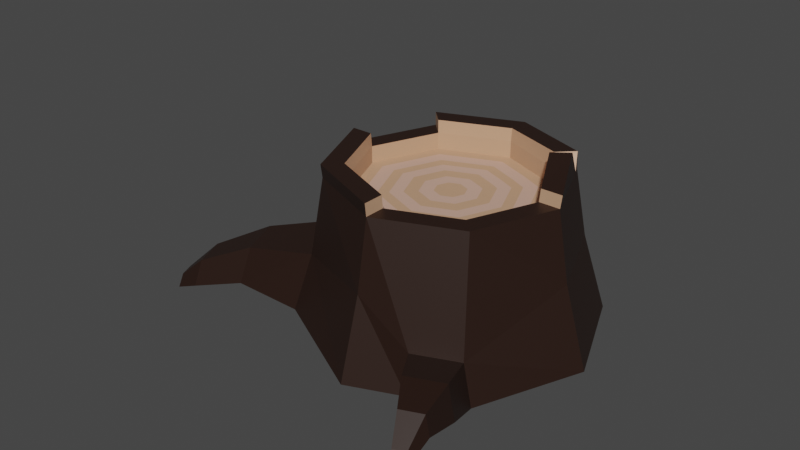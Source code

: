 # Source: Stump.blend  (saved by Blender 3.3.6; exported with 4.5.12 LTS)
import bpy
from mathutils import Matrix  # noqa: F401  (used for matrix-valued properties, if any)

bpy.ops.wm.read_factory_settings(use_empty=True)
scene = bpy.context.scene
scene.name = 'Scene'

# ---- collections
col_collection = bpy.data.collections.new('Collection'); scene.collection.children.link(col_collection)

# ---- materials (node trees are filled in below, after node groups)
mat_material_001 = bpy.data.materials.new('Material.001')
mat_material_001.use_transparent_shadow = False
mat_material_002 = bpy.data.materials.new('Material.002')
mat_material_002.use_transparent_shadow = False
mat_material_003 = bpy.data.materials.new('Material.003')
mat_material_003.use_transparent_shadow = False

# ---- material node trees
mat_material_001.use_nodes = True; mat_material_001.node_tree.nodes.clear()
_N = mat_material_001.node_tree.nodes; _L = mat_material_001.node_tree.links
n0 = _N.new('ShaderNodeBsdfPrincipled'); n0.name = 'Principled BSDF'; n0.location = (10, 300)
n0.distribution = 'GGX'
n0.subsurface_method = 'RANDOM_WALK_SKIN'
n0.inputs[0].default_value = (0.02032, 0.007986, 0.004523, 1.0)
n0.inputs[3].default_value = 1.45
n0.inputs[27].default_value = (0.0, 0.0, 0.0, 1.0)
n0.inputs[28].default_value = 1.0
n1 = _N.new('ShaderNodeOutputMaterial'); n1.name = 'Material Output'; n1.location = (300, 300)
_L.new(n0.outputs[0], n1.inputs[0])
n1.is_active_output = True
mat_material_002.use_nodes = True; mat_material_002.node_tree.nodes.clear()
_N = mat_material_002.node_tree.nodes; _L = mat_material_002.node_tree.links
n0 = _N.new('ShaderNodeBsdfPrincipled'); n0.name = 'Principled BSDF'; n0.location = (10, 300)
n0.distribution = 'GGX'
n0.subsurface_method = 'RANDOM_WALK_SKIN'
n0.inputs[0].default_value = (0.5705, 0.3361, 0.2063, 1.0)
n0.inputs[3].default_value = 1.45
n0.inputs[27].default_value = (0.0, 0.0, 0.0, 1.0)
n0.inputs[28].default_value = 1.0
n1 = _N.new('ShaderNodeOutputMaterial'); n1.name = 'Material Output'; n1.location = (300, 300)
_L.new(n0.outputs[0], n1.inputs[0])
n1.is_active_output = True
mat_material_003.use_nodes = True; mat_material_003.node_tree.nodes.clear()
_N = mat_material_003.node_tree.nodes; _L = mat_material_003.node_tree.links
n0 = _N.new('ShaderNodeBsdfPrincipled'); n0.name = 'Principled BSDF'; n0.location = (10, 300)
n0.distribution = 'GGX'
n0.subsurface_method = 'RANDOM_WALK_SKIN'
n0.inputs[0].default_value = (0.6383, 0.3968, 0.3051, 1.0)
n0.inputs[3].default_value = 1.45
n0.inputs[27].default_value = (0.0, 0.0, 0.0, 1.0)
n0.inputs[28].default_value = 1.0
n1 = _N.new('ShaderNodeOutputMaterial'); n1.name = 'Material Output'; n1.location = (300, 300)
_L.new(n0.outputs[0], n1.inputs[0])
n1.is_active_output = True

# ---- world
world_world = bpy.data.worlds.new('World'); scene.world = world_world
world_world.use_nodes = True; world_world.node_tree.nodes.clear()
_N = world_world.node_tree.nodes; _L = world_world.node_tree.links
n0 = _N.new('ShaderNodeOutputWorld'); n0.name = 'World Output'; n0.location = (300, 300)
n1 = _N.new('ShaderNodeBackground'); n1.name = 'Background'; n1.location = (10, 300)
n1.inputs[0].default_value = (0.05088, 0.05088, 0.05088, 1.0)
_L.new(n1.outputs[0], n0.inputs[0])
n0.is_active_output = True
world_world.color = (0.05088, 0.05088, 0.05088)
world_world.use_sun_shadow = False
world_world.sun_shadow_jitter_overblur = 0.0

# ---- meshes
me_circle = bpy.data.meshes.new('Circle')
me_circle.from_pydata([], [], [])
_uv = me_circle.uv_layers.new(name='UVMap')
_uv.uv.foreach_set('vector', [])
me_circle.update()
me_circle_001 = bpy.data.meshes.new('Circle.001')
me_circle_001.from_pydata([(0.03782, 0.788, 0.8243), (-0.4232, 0.5971, 0.8243), (-0.6142, 0.136, 0.8243), (-0.4232, -0.325, 0.8243), (0.03782, -0.5159, 0.8243), (0.4988, -0.325, 0.8243), (0.6898, 0.136, 0.8243), (0.4988, 0.5971, 0.8243), (0.03782, 0.788, 0.9415), (-0.4232, 0.5971, 0.9415), (-0.6142, 0.136, 0.9415), (-0.4232, -0.325, 0.9415), (0.03782, -0.5159, 0.9415), (0.4988, -0.325, 0.9415), (0.6898, 0.136, 0.9415), (0.4988, 0.5971, 0.9415), (0.03782, 0.9348, 0.9415), (-0.527, 0.7008, 0.9415), (-0.7609, 0.136, 0.9415), (-0.527, -0.4287, 0.9415), (0.03782, -0.6627, 0.9415), (0.6026, -0.4287, 0.9415), (0.8365, 0.136, 0.9415), (0.6026, 0.7008, 0.9415), (0.009853, 1.079, 0.2411), (-0.6161, 0.8194, 0.2411), (-0.8482, 0.04992, 0.3585), (-0.6507, -0.4268, 0.3585), (0.03782, -0.7493, 0.4636), (0.7171, -0.6045, 0.2011), (0.9231, 0.136, 0.4636), (0.6638, 0.762, 0.4636), (0.03782, 1.187, -0.08746), (-0.7054, 0.8793, -0.08746), (-0.9718, 0.07294, -0.03667), (-0.7207, -0.5333, -0.03667), (0.03782, -0.9151, -0.08746), (0.7811, -0.6072, -0.08746), (1.089, 0.136, -0.08746), (0.7811, 0.8793, -0.08746), (-0.4284, 0.6022, 1.032), (0.0388, 0.7957, 1.032), (-0.4284, -0.3321, 1.032), (-0.6219, 0.1351, 1.032), (0.0388, -0.5256, 1.032), (0.4832, 0.6114, 1.047), (0.6995, 0.1351, 1.032), (-0.5335, 0.7074, 1.032), (0.0388, 0.9444, 1.032), (-0.5335, -0.4373, 1.032), (-0.7706, 0.1351, 1.032), (0.0388, -0.6743, 1.032), (0.5884, 0.7165, 1.047), (0.8482, 0.1351, 1.032), (0.536, 0.5073, 0.8243), (0.536, 0.5073, 0.9415), (0.6482, 0.5908, 0.9415), (0.7143, 0.6401, 0.4636), (0.841, 0.7345, -0.08746), (0.5161, 0.4998, 1.092), (0.6297, 0.5844, 1.092), (0.5169, 0.5534, 0.8243), (0.5169, 0.5534, 0.9415), (0.6247, 0.6474, 0.9415), (0.6883, 0.7028, 0.4636), (0.8102, 0.809, -0.08746), (-1.164, -0.4937, 0.2584), (-1.292, -0.1846, 0.2584), (-1.222, -0.5515, -0.01371), (-1.374, -0.1846, -0.01371), (-1.609, -0.4039, 0.09927), (-1.67, -0.4039, -0.1034), (-1.557, -0.6772, -0.1034), (-1.514, -0.6341, 0.09927), (-1.764, -0.5406, -0.0788), (-1.799, -0.5297, -0.1793), (-1.738, -0.6761, -0.1793), (-1.721, -0.6439, -0.0788), (-0.19, 0.6937, 0.8243), (-0.19, 0.6937, 0.9415), (-0.2412, 0.8192, 0.9415), (-0.2994, 0.9506, 0.2411), (-0.3294, 1.035, -0.08746), (-0.192, 0.7001, 1.032), (-0.244, 0.8273, 1.032), (-0.4163, 1.377, 0.2063), (-0.1653, 1.481, 0.2063), (-0.4407, 1.445, -0.06037), (-0.1426, 1.569, -0.06037), (-0.7458, 1.319, -0.06037), (-0.6734, 1.27, 0.2063), (-0.5205, 1.653, -0.05231), (-0.4159, 1.696, -0.05231), (-0.5307, 1.682, -0.1634), (-0.4065, 1.733, -0.1634), (-0.6578, 1.629, -0.1634), (-0.6276, 1.609, -0.05231), (0.2733, -0.4184, 0.8243), (0.2733, -0.4184, 0.9415), (0.3263, -0.5432, 0.9415), (0.4109, -0.7313, 0.2011), (0.4175, -0.7578, -0.08746), (0.9001, -0.9236, 0.05527), (0.8485, -0.9214, 0.2881), (0.6013, -1.024, 0.2881), (0.6066, -1.045, 0.05527), (0.9356, -1.191, 0.1279), (0.9052, -1.19, 0.2652), (0.7595, -1.25, 0.2652), (0.7626, -1.263, 0.1279), (0.9325, -1.355, 0.0482), (0.9156, -1.354, 0.1246), (0.8345, -1.387, 0.1246), (0.8362, -1.394, 0.0482), (0.9294, -1.488, -0.05313), (0.9197, -1.487, -0.009299), (0.8732, -1.507, -0.009299), (0.8741, -1.511, -0.05313), (-0.3597, 0.5336, 0.8243), (-0.1582, 0.617, 0.8243), (0.03782, 0.6982, 0.8243), (0.2827, 0.5968, 0.8243), (0.4403, 0.5217, 0.8243), (0.5294, 0.3066, 0.8243), (0.6, 0.136, 0.8243), (0.4354, -0.2615, 0.8243), (0.2416, -0.3418, 0.8243), (0.03782, -0.4262, 0.8243), (-0.3597, -0.2615, 0.8243), (-0.5244, 0.136, 0.8243), (-0.2902, 0.464, 0.8243), (-0.1234, 0.5331, 0.8243), (0.03782, 0.5999, 0.8243), (0.2457, 0.5138, 0.8243), (0.3697, 0.4547, 0.8243), (0.4454, 0.2718, 0.8243), (0.5017, 0.136, 0.8243), (0.3658, -0.1919, 0.8243), (0.2068, -0.2578, 0.8243), (0.03782, -0.3278, 0.8243), (-0.2902, -0.1919, 0.8243), (-0.426, 0.136, 0.8243), (-0.2366, 0.4104, 0.8243), (-0.09665, 0.4684, 0.8243), (0.03782, 0.5241, 0.8243), (0.2173, 0.4498, 0.8243), (0.3153, 0.4031, 0.8243), (0.3807, 0.245, 0.8243), (0.4259, 0.136, 0.8243), (0.3122, -0.1384, 0.8243), (0.18, -0.1931, 0.8243), (0.03782, -0.252, 0.8243), (-0.2366, -0.1384, 0.8243), (-0.3502, 0.136, 0.8243), (-0.1723, 0.3462, 0.8243), (-0.06453, 0.3909, 0.8243), (0.03782, 0.4332, 0.8243), (0.1831, 0.3731, 0.8243), (0.2501, 0.3412, 0.8243), (0.3032, 0.2129, 0.8243), (0.335, 0.136, 0.8243), (0.248, -0.07412, 0.8243), (0.1479, -0.1156, 0.8243), (0.03782, -0.1612, 0.8243), (-0.1723, -0.07412, 0.8243), (-0.2594, 0.136, 0.8243), (-0.1059, 0.2798, 0.8243), (-0.03134, 0.3107, 0.8243), (0.03782, 0.3394, 0.8243), (0.1478, 0.2938, 0.8243), (0.1827, 0.2772, 0.8243), (0.223, 0.1797, 0.8243), (0.2411, 0.136, 0.8243), (0.1816, -0.007735, 0.8243), (0.1147, -0.03545, 0.8243), (0.03782, -0.06729, 0.8243), (-0.1059, -0.007735, 0.8243), (-0.1655, 0.136, 0.8243), (-0.03803, 0.2119, 0.8243), (0.002624, 0.2287, 0.8243), (0.03782, 0.2433, 0.8243), (0.1117, 0.2127, 0.8243), (0.1137, 0.2117, 0.8243), (0.1411, 0.1458, 0.8243), (0.1451, 0.136, 0.8243), (0.1137, 0.06019, 0.8243), (0.08073, 0.04654, 0.8243), (0.03782, 0.02877, 0.8243), (-0.03803, 0.06019, 0.8243), (-0.06945, 0.136, 0.8243)], [], [(178, 179, 180, 181, 182, 183, 184, 185, 186, 187, 188, 189), (98, 13, 21, 99), (1, 2, 10, 9), (61, 7, 15, 62), (97, 5, 13, 98), (2, 3, 11, 10), (78, 1, 9, 79), (7, 0, 8, 15), (5, 6, 14, 13), (3, 4, 12, 11), (63, 23, 31, 64), (20, 19, 49, 51), (19, 18, 50, 49), (11, 12, 44, 42), (13, 14, 22, 21), (12, 20, 51, 44), (9, 10, 18, 17), (10, 11, 42, 43), (29, 30, 38, 37), (99, 21, 29, 100), (18, 19, 27, 26), (80, 17, 25, 81), (23, 16, 24, 31), (21, 22, 30, 29), (19, 20, 28, 27), (17, 18, 26, 25), (33, 34, 35, 36, 101, 37, 38, 58, 65, 39, 32, 82), (27, 28, 36, 35), (25, 26, 34, 33), (64, 31, 39, 65), (37, 101, 105, 102), (34, 26, 67, 69), (24, 81, 85, 86), (31, 24, 32, 39), (43, 42, 49, 50), (83, 40, 47, 84), (45, 41, 48, 52), (42, 44, 51, 49), (62, 45, 52, 63), (18, 10, 43, 50), (9, 17, 47, 40), (62, 15, 45), (15, 8, 41, 45), (56, 22, 53, 60), (79, 9, 40, 83), (16, 23, 52, 48), (80, 16, 48, 84), (22, 14, 46, 53), (63, 56, 60), (14, 55, 59, 46), (46, 59, 60, 53), (30, 57, 58, 38), (22, 56, 57, 30), (6, 54, 55, 14), (23, 63, 52), (55, 62, 59), (59, 62, 63, 60), (57, 64, 65, 58), (56, 63, 64, 57), (54, 61, 62, 55), (66, 68, 72, 73), (26, 27, 66, 67), (35, 34, 69, 68), (27, 35, 68, 66), (72, 71, 75, 76), (67, 66, 73, 70), (68, 69, 71, 72), (69, 67, 70, 71), (74, 77, 76, 75), (71, 70, 74, 75), (70, 73, 77, 74), (73, 72, 76, 77), (17, 80, 84, 47), (8, 79, 83, 41), (41, 83, 84, 48), (33, 82, 87, 89), (16, 80, 81, 24), (0, 78, 79, 8), (90, 89, 95, 96), (85, 90, 96, 91), (32, 24, 86, 88), (25, 33, 89, 90), (82, 32, 88, 87), (81, 25, 90, 85), (91, 96, 95, 93), (92, 91, 93, 94), (86, 85, 91, 92), (89, 87, 93, 95), (88, 86, 92, 94), (87, 88, 94, 93), (28, 100, 101, 36), (20, 99, 100, 28), (4, 97, 98, 12), (12, 98, 99, 20), (102, 105, 109, 106), (101, 100, 104, 105), (100, 29, 103, 104), (29, 37, 102, 103), (106, 109, 113, 110), (103, 102, 106, 107), (105, 104, 108, 109), (104, 103, 107, 108), (113, 112, 116, 117), (107, 106, 110, 111), (109, 108, 112, 113), (108, 107, 111, 112), (116, 115, 114, 117), (112, 111, 115, 116), (110, 113, 117, 114), (111, 110, 114, 115), (1, 78, 119, 118), (78, 0, 120, 119), (0, 7, 121, 120), (7, 61, 122, 121), (61, 54, 123, 122), (54, 6, 124, 123), (6, 5, 125, 124), (5, 97, 126, 125), (97, 4, 127, 126), (4, 3, 128, 127), (3, 2, 129, 128), (2, 1, 118, 129), (118, 119, 131, 130), (119, 120, 132, 131), (120, 121, 133, 132), (121, 122, 134, 133), (122, 123, 135, 134), (123, 124, 136, 135), (124, 125, 137, 136), (125, 126, 138, 137), (126, 127, 139, 138), (127, 128, 140, 139), (128, 129, 141, 140), (129, 118, 130, 141), (130, 131, 143, 142), (131, 132, 144, 143), (132, 133, 145, 144), (133, 134, 146, 145), (134, 135, 147, 146), (135, 136, 148, 147), (136, 137, 149, 148), (137, 138, 150, 149), (138, 139, 151, 150), (139, 140, 152, 151), (140, 141, 153, 152), (141, 130, 142, 153), (142, 143, 155, 154), (143, 144, 156, 155), (144, 145, 157, 156), (145, 146, 158, 157), (146, 147, 159, 158), (147, 148, 160, 159), (148, 149, 161, 160), (149, 150, 162, 161), (150, 151, 163, 162), (151, 152, 164, 163), (152, 153, 165, 164), (153, 142, 154, 165), (154, 155, 167, 166), (155, 156, 168, 167), (156, 157, 169, 168), (157, 158, 170, 169), (158, 159, 171, 170), (159, 160, 172, 171), (160, 161, 173, 172), (161, 162, 174, 173), (162, 163, 175, 174), (163, 164, 176, 175), (164, 165, 177, 176), (165, 154, 166, 177), (166, 167, 179, 178), (167, 168, 180, 179), (168, 169, 181, 180), (169, 170, 182, 181), (170, 171, 183, 182), (171, 172, 184, 183), (172, 173, 185, 184), (173, 174, 186, 185), (174, 175, 187, 186), (175, 176, 188, 187), (176, 177, 189, 188), (177, 166, 178, 189)])
me_circle_001.polygons.foreach_set('material_index', [1, 0, 1, 1, 1, 1, 1, 1, 1, 1, 0, 0, 0, 1, 0, 1, 0, 1, 0, 0, 0, 0, 0, 0, 0, 0, 0, 0, 0, 0, 0, 0, 0, 0, 0, 0, 0, 0, 1, 1, 1, 1, 1, 0, 1, 0, 0, 1, 0, 1, 0, 0, 0, 1, 0, 1, 1, 0, 0, 1, 0, 0, 0, 0, 0, 0, 0, 0, 0, 0, 0, 0, 0, 1, 0, 0, 0, 1, 0, 0, 0, 0, 0, 0, 0, 0, 0, 0, 0, 0, 0, 0, 1, 0, 0, 0, 0, 0, 0, 0, 0, 0, 0, 0, 0, 0, 0, 0, 0, 0, 1, 1, 1, 1, 1, 1, 1, 1, 1, 1, 1, 1, 2, 2, 2, 2, 2, 2, 2, 2, 2, 2, 2, 2, 1, 1, 1, 1, 1, 1, 1, 1, 1, 1, 1, 1, 2, 2, 2, 2, 2, 2, 2, 2, 2, 2, 2, 2, 1, 1, 1, 1, 1, 1, 1, 1, 1, 1, 1, 1, 2, 2, 2, 2, 2, 2, 2, 2, 2, 2, 2, 2])
_uv = me_circle_001.uv_layers.new(name='UVMap')
_uv.uv.foreach_set('vector', [0.0, 0.0, 0.0, 0.0, 0.0, 0.0, 0.0, 0.0, 0.0, 0.0, 0.0, 0.0, 0.0, 0.0, 0.0, 0.0, 0.0, 0.0, 0.0, 0.0, 0.0, 0.0, 0.0, 0.0, 0.0, 0.0, 0.0, 0.0, 0.0, 0.0, 0.0, 0.0, 0.0, 0.0, 0.0, 0.0, 0.0, 0.0, 0.0, 0.0, 0.0, 0.0, 0.0, 0.0, 0.0, 0.0, 0.0, 0.0, 0.0, 0.0, 0.0, 0.0, 0.0, 0.0, 0.0, 0.0, 0.0, 0.0, 0.0, 0.0, 0.0, 0.0, 0.0, 0.0, 0.0, 0.0, 0.0, 0.0, 0.0, 0.0, 0.0, 0.0, 0.0, 0.0, 0.0, 0.0, 0.0, 0.0, 0.0, 0.0, 0.0, 0.0, 0.0, 0.0, 0.0, 0.0, 0.0, 0.0, 0.0, 0.0, 0.0, 0.0, 0.0, 0.0, 0.0, 0.0, 0.0, 0.0, 0.0, 0.0, 0.0, 0.0, 0.0, 0.0, 0.0, 0.0, 0.0, 0.0, 0.0, 0.0, 0.0, 0.0, 0.0, 0.0, 0.0, 0.0, 0.0, 0.0, 0.0, 0.0, 0.0, 0.0, 0.0, 0.0, 0.0, 0.0, 0.0, 0.0, 0.0, 0.0, 0.0, 0.0, 0.0, 0.0, 0.0, 0.0, 0.0, 0.0, 0.0, 0.0, 0.0, 0.0, 0.0, 0.0, 0.0, 0.0, 0.0, 0.0, 0.0, 0.0, 0.0, 0.0, 0.0, 0.0, 0.0, 0.0, 0.0, 0.0, 0.0, 0.0, 0.0, 0.0, 0.0, 0.0, 0.0, 0.0, 0.0, 0.0, 0.0, 0.0, 0.0, 0.0, 0.0, 0.0, 0.0, 0.0, 0.0, 0.0, 0.0, 0.0, 0.0, 0.0, 0.0, 0.0, 0.0, 0.0, 0.0, 0.0, 0.0, 0.0, 0.0, 0.0, 0.0, 0.0, 0.0, 0.0, 0.0, 0.0, 0.0, 0.0, 0.0, 0.0, 0.0, 0.0, 0.0, 0.0, 0.0, 0.0, 0.0, 0.0, 0.0, 0.0, 0.0, 0.0, 0.0, 0.0, 0.0, 0.0, 0.0, 0.0, 0.0, 0.0, 0.0, 0.0, 0.0, 0.0, 0.0, 0.0, 0.0, 0.0, 0.0, 0.0, 0.0, 0.0, 0.0, 0.0, 0.0, 0.0, 0.0, 0.0, 0.0, 0.0, 0.0, 0.0, 0.0, 0.0, 0.0, 0.0, 0.0, 0.0, 0.0, 0.0, 0.0, 0.0, 0.0, 0.0, 0.0, 0.0, 0.0, 0.0, 0.0, 0.0, 0.0, 0.0, 0.0, 0.0, 0.0, 0.0, 0.0, 0.0, 0.0, 0.0, 0.0, 0.0, 0.0, 0.0, 0.0, 0.0, 0.0, 0.0, 0.0, 0.0, 0.0, 0.0, 0.0, 0.0, 0.0, 0.0, 0.0, 0.0, 0.0, 0.0, 0.0, 0.0, 0.0, 0.0, 0.0, 0.0, 0.0, 0.0, 0.0, 0.0, 0.0, 0.0, 0.0, 0.0, 0.0, 0.0, 0.0, 0.0, 0.0, 0.0, 0.0, 0.0, 0.0, 0.0, 0.0, 0.0, 0.0, 0.0, 0.0, 0.0, 0.0, 0.0, 0.0, 0.0, 0.0, 0.0, 0.0, 0.0, 0.0, 0.0, 0.0, 0.0, 0.0, 0.0, 0.0, 0.0, 0.0, 0.0, 0.0, 0.0, 0.0, 0.0, 0.0, 0.0, 0.0, 0.0, 0.0, 0.0, 0.0, 0.0, 0.0, 0.0, 0.0, 0.0, 0.0, 0.0, 0.0, 0.0, 0.0, 0.0, 0.0, 0.0, 0.0, 0.0, 0.0, 0.0, 0.0, 0.0, 0.0, 0.0, 0.0, 0.0, 0.0, 0.0, 0.0, 0.0, 0.0, 0.0, 0.0, 0.0, 0.0, 0.0, 0.0, 0.0, 0.0, 0.0, 0.0, 0.0, 0.0, 0.0, 0.0, 0.0, 0.0, 0.0, 0.0, 0.0, 0.0, 0.0, 0.0, 0.0, 0.0, 0.0, 0.0, 0.0, 0.0, 0.0, 0.0, 0.0, 0.0, 0.0, 0.0, 0.0, 0.0, 0.0, 0.0, 0.0, 0.0, 0.0, 0.0, 0.0, 0.0, 0.0, 0.0, 0.0, 0.0, 0.0, 0.0, 0.0, 0.0, 0.0, 0.0, 0.0, 0.0, 0.0, 0.0, 0.0, 0.0, 0.0, 0.0, 0.0, 0.0, 0.0, 0.0, 0.0, 0.0, 0.0, 0.0, 0.0, 0.0, 0.0, 0.0, 0.0, 0.0, 0.0, 0.0, 0.0, 0.0, 0.0, 0.0, 0.0, 0.0, 0.0, 0.0, 0.0, 0.0, 0.0, 0.0, 0.0, 0.0, 0.0, 0.0, 0.0, 0.0, 0.0, 0.0, 0.0, 0.0, 0.0, 0.0, 0.0, 0.0, 0.0, 0.0, 0.0, 0.0, 0.0, 0.0, 0.0, 0.0, 0.0, 0.0, 0.0, 0.0, 0.0, 0.0, 0.0, 0.0, 0.0, 0.0, 0.0, 0.0, 0.0, 0.0, 0.0, 0.0, 0.0, 0.0, 0.0, 0.0, 0.0, 0.0, 0.0, 0.0, 0.0, 0.0, 0.0, 0.0, 0.0, 0.0, 0.0, 0.0, 0.0, 0.0, 0.0, 0.0, 0.0, 0.0, 0.0, 0.0, 0.0, 0.0, 0.0, 0.0, 0.0, 0.0, 0.0, 0.0, 0.0, 0.0, 0.0, 0.0, 0.0, 0.0, 0.0, 0.0, 0.0, 0.0, 0.0, 0.0, 0.0, 0.0, 0.0, 0.0, 0.0, 0.0, 0.0, 0.0, 0.0, 0.0, 0.0, 0.0, 0.0, 0.0, 0.0, 0.0, 0.0, 0.0, 0.0, 0.0, 0.0, 0.0, 0.0, 0.0, 0.0, 0.0, 0.0, 0.0, 0.0, 0.0, 0.0, 0.0, 0.0, 0.0, 0.0, 0.0, 0.0, 0.0, 0.0, 0.0, 0.0, 0.0, 0.0, 0.0, 0.0, 0.0, 0.0, 0.0, 0.0, 0.0, 0.0, 0.0, 0.0, 0.0, 0.0, 0.0, 0.0, 0.0, 0.0, 0.0, 0.0, 0.0, 0.0, 0.0, 0.0, 0.0, 0.0, 0.0, 0.0, 0.0, 0.0, 0.0, 0.0, 0.0, 0.0, 0.0, 0.0, 0.0, 0.0, 0.0, 0.0, 0.0, 0.0, 0.0, 0.0, 0.0, 0.0, 0.0, 0.0, 0.0, 0.0, 0.0, 0.0, 0.0, 0.0, 0.0, 0.0, 0.0, 0.0, 0.0, 0.0, 0.0, 0.0, 0.0, 0.0, 0.0, 0.0, 0.0, 0.0, 0.0, 0.0, 0.0, 0.0, 0.0, 0.0, 0.0, 0.0, 0.0, 0.0, 0.0, 0.0, 0.0, 0.0, 0.0, 0.0, 0.0, 0.0, 0.0, 0.0, 0.0, 0.0, 0.0, 0.0, 0.0, 0.0, 0.0, 0.0, 0.0, 0.0, 0.0, 0.0, 0.0, 0.0, 0.0, 0.0, 0.0, 0.0, 0.0, 0.0, 0.0, 0.0, 0.0, 0.0, 0.0, 0.0, 0.0, 0.0, 0.0, 0.0, 0.0, 0.0, 0.0, 0.0, 0.0, 0.0, 0.0, 0.0, 0.0, 0.0, 0.0, 0.0, 0.0, 0.0, 0.0, 0.0, 0.0, 0.0, 0.0, 0.0, 0.0, 0.0, 0.0, 0.0, 0.0, 0.0, 0.0, 0.0, 0.0, 0.0, 0.0, 0.0, 0.0, 0.0, 0.0, 0.0, 0.0, 0.0, 0.0, 0.0, 0.0, 0.0, 0.0, 0.0, 0.0, 0.0, 0.0, 0.0, 0.0, 0.0, 0.0, 0.0, 0.0, 0.0, 0.0, 0.0, 0.0, 0.0, 0.0, 0.0, 0.0, 0.0, 0.0, 0.0, 0.0, 0.0, 0.0, 0.0, 0.0, 0.0, 0.0, 0.0, 0.0, 0.0, 0.0, 0.0, 0.0, 0.0, 0.0, 0.0, 0.0, 0.0, 0.0, 0.0, 0.0, 0.0, 0.0, 0.0, 0.0, 0.0, 0.0, 0.0, 0.0, 0.0, 0.0, 0.0, 0.0, 0.0, 0.0, 0.0, 0.0, 0.0, 0.0, 0.0, 0.0, 0.0, 0.0, 0.0, 0.0, 0.0, 0.0, 0.0, 0.0, 0.0, 0.0, 0.0, 0.0, 0.0, 0.0, 0.0, 0.0, 0.0, 0.0, 0.0, 0.0, 0.0, 0.0, 0.0, 0.0, 0.0, 0.0, 0.0, 0.0, 0.0, 0.0, 0.0, 0.0, 0.0, 0.0, 0.0, 0.0, 0.0, 0.0, 0.0, 0.0, 0.0, 0.0, 0.0, 0.0, 0.0, 0.0, 0.0, 0.0, 0.0, 0.0, 0.0, 0.0, 0.0, 0.0, 0.0, 0.0, 0.0, 0.0, 0.0, 0.0, 0.0, 0.0, 0.0, 0.0, 0.0, 0.0, 0.0, 0.0, 0.0, 0.0, 0.0, 0.0, 0.0, 0.0, 0.0, 0.0, 0.0, 0.0, 0.0, 0.0, 0.0, 0.0, 0.0, 0.0, 0.0, 0.0, 0.0, 0.0, 0.0, 0.0, 0.0, 0.0, 0.0, 0.0, 0.0, 0.0, 0.0, 0.0, 0.0, 0.0, 0.0, 0.0, 0.0, 0.0, 0.0, 0.0, 0.0, 0.0, 0.0, 0.0, 0.0, 0.0, 0.0, 0.0, 0.0, 0.0, 0.0, 0.0, 0.0, 0.0, 0.0, 0.0, 0.0, 0.0, 0.0, 0.0, 0.0, 0.0, 0.0, 0.0, 0.0, 0.0, 0.0, 0.0, 0.0, 0.0, 0.0, 0.0, 0.0, 0.0, 0.0, 0.0, 0.0, 0.0, 0.0, 0.0, 0.0, 0.0, 0.0, 0.0, 0.0, 0.0, 0.0, 0.0, 0.0, 0.0, 0.0, 0.0, 0.0, 0.0, 0.0, 0.0, 0.0, 0.0, 0.0, 0.0, 0.0, 0.0, 0.0, 0.0, 0.0, 0.0, 0.0, 0.0, 0.0, 0.0, 0.0, 0.0, 0.0, 0.0, 0.0, 0.0, 0.0, 0.0, 0.0, 0.0, 0.0, 0.0, 0.0, 0.0, 0.0, 0.0, 0.0, 0.0, 0.0, 0.0, 0.0, 0.0, 0.0, 0.0, 0.0, 0.0, 0.0, 0.0, 0.0, 0.0, 0.0, 0.0, 0.0, 0.0, 0.0, 0.0, 0.0, 0.0, 0.0, 0.0, 0.0, 0.0, 0.0, 0.0, 0.0, 0.0, 0.0, 0.0, 0.0, 0.0, 0.0, 0.0, 0.0, 0.0, 0.0, 0.0, 0.0, 0.0, 0.0, 0.0, 0.0, 0.0, 0.0, 0.0, 0.0, 0.0, 0.0, 0.0, 0.0, 0.0, 0.0, 0.0, 0.0, 0.0, 0.0, 0.0, 0.0, 0.0, 0.0, 0.0, 0.0, 0.0, 0.0, 0.0, 0.0, 0.0, 0.0, 0.0, 0.0, 0.0, 0.0, 0.0, 0.0, 0.0, 0.0, 0.0, 0.0, 0.0, 0.0, 0.0, 0.0, 0.0, 0.0, 0.0, 0.0, 0.0, 0.0, 0.0, 0.0, 0.0, 0.0, 0.0, 0.0, 0.0, 0.0, 0.0, 0.0, 0.0, 0.0, 0.0, 0.0, 0.0, 0.0, 0.0, 0.0, 0.0, 0.0, 0.0, 0.0, 0.0, 0.0, 0.0, 0.0, 0.0, 0.0, 0.0, 0.0, 0.0, 0.0, 0.0, 0.0, 0.0, 0.0, 0.0, 0.0, 0.0, 0.0, 0.0, 0.0, 0.0, 0.0, 0.0, 0.0, 0.0, 0.0, 0.0, 0.0, 0.0, 0.0, 0.0, 0.0, 0.0, 0.0, 0.0, 0.0, 0.0, 0.0, 0.0, 0.0, 0.0, 0.0, 0.0, 0.0, 0.0, 0.0, 0.0, 0.0, 0.0, 0.0, 0.0, 0.0, 0.0, 0.0, 0.0, 0.0, 0.0, 0.0, 0.0, 0.0, 0.0, 0.0, 0.0, 0.0, 0.0, 0.0, 0.0, 0.0, 0.0, 0.0, 0.0, 0.0, 0.0, 0.0, 0.0, 0.0, 0.0, 0.0, 0.0, 0.0, 0.0, 0.0, 0.0, 0.0, 0.0, 0.0, 0.0, 0.0, 0.0, 0.0, 0.0, 0.0, 0.0, 0.0, 0.0, 0.0, 0.0, 0.0, 0.0, 0.0, 0.0, 0.0, 0.0, 0.0, 0.0, 0.0, 0.0, 0.0, 0.0, 0.0, 0.0, 0.0, 0.0, 0.0, 0.0, 0.0, 0.0, 0.0, 0.0, 0.0, 0.0, 0.0, 0.0, 0.0, 0.0, 0.0, 0.0, 0.0, 0.0, 0.0, 0.0, 0.0, 0.0, 0.0, 0.0, 0.0, 0.0, 0.0, 0.0, 0.0, 0.0, 0.0, 0.0, 0.0, 0.0, 0.0, 0.0, 0.0, 0.0, 0.0, 0.0, 0.0, 0.0, 0.0, 0.0, 0.0, 0.0, 0.0, 0.0, 0.0, 0.0, 0.0, 0.0, 0.0, 0.0, 0.0, 0.0, 0.0, 0.0, 0.0, 0.0, 0.0, 0.0, 0.0, 0.0, 0.0, 0.0, 0.0, 0.0, 0.0, 0.0, 0.0, 0.0, 0.0, 0.0, 0.0, 0.0, 0.0, 0.0, 0.0, 0.0, 0.0, 0.0, 0.0, 0.0, 0.0, 0.0, 0.0, 0.0, 0.0, 0.0, 0.0, 0.0, 0.0, 0.0, 0.0, 0.0, 0.0, 0.0, 0.0, 0.0, 0.0, 0.0, 0.0, 0.0, 0.0, 0.0, 0.0, 0.0, 0.0, 0.0, 0.0, 0.0, 0.0, 0.0, 0.0, 0.0, 0.0, 0.0, 0.0, 0.0, 0.0, 0.0, 0.0, 0.0, 0.0, 0.0, 0.0, 0.0, 0.0, 0.0, 0.0, 0.0, 0.0, 0.0, 0.0, 0.0, 0.0, 0.0, 0.0, 0.0, 0.0, 0.0, 0.0, 0.0, 0.0, 0.0, 0.0, 0.0, 0.0, 0.0, 0.0, 0.0, 0.0, 0.0, 0.0, 0.0, 0.0, 0.0, 0.0, 0.0, 0.0, 0.0, 0.0, 0.0, 0.0, 0.0, 0.0, 0.0, 0.0, 0.0, 0.0, 0.0, 0.0, 0.0, 0.0, 0.0, 0.0, 0.0, 0.0, 0.0, 0.0, 0.0, 0.0, 0.0, 0.0, 0.0, 0.0, 0.0, 0.0, 0.0, 0.0, 0.0, 0.0, 0.0, 0.0, 0.0, 0.0, 0.0, 0.0, 0.0, 0.0, 0.0, 0.0, 0.0, 0.0, 0.0, 0.0, 0.0, 0.0, 0.0, 0.0, 0.0, 0.0, 0.0, 0.0, 0.0, 0.0, 0.0, 0.0, 0.0, 0.0, 0.0, 0.0, 0.0, 0.0, 0.0, 0.0, 0.0, 0.0, 0.0, 0.0, 0.0, 0.0, 0.0, 0.0, 0.0, 0.0, 0.0, 0.0, 0.0, 0.0, 0.0, 0.0, 0.0, 0.0, 0.0, 0.0, 0.0, 0.0])
me_circle_001.materials.append(mat_material_001)
me_circle_001.materials.append(mat_material_002)
me_circle_001.materials.append(mat_material_003)
me_circle_001.update()

# ---- objects
ob_circle = bpy.data.objects.new('Circle', me_circle)
ob_circle_001 = bpy.data.objects.new('Circle.001', me_circle_001)

# ---- transforms, parenting, visibility, modifiers, constraints
ob_circle.location = (0.0, 0.0, 0.0)
ob_circle_001.location = (0.0, 0.0, 0.0)

# ---- collection membership
col_collection.objects.link(ob_circle)
col_collection.objects.link(ob_circle_001)

# ---- scene / render settings (as saved in the file)
scene.frame_start = 1; scene.frame_end = 250; scene.frame_set(1)
scene.render.engine = 'BLENDER_EEVEE_NEXT'
scene.cycles.sampling_pattern = 'TABULATED_SOBOL'
scene.cycles.use_light_tree = False
scene.view_settings.view_transform = 'Filmic'
bpy.context.view_layer.update()

# ---- added for rendering (the .blend has no active camera and no usable light): camera, sun
cam_auto = bpy.data.cameras.new('AutoCamera')
cam_auto.lens = 50.0
cam_auto.sensor_width = 36.0
cam_auto.clip_end = 1000.0
ob_auto_camera = bpy.data.objects.new('AutoCamera', cam_auto)
scene.collection.objects.link(ob_auto_camera)
ob_auto_camera.location = (3.83163, -4.91255, 3.80547)
ob_auto_camera.rotation_euler = (1.09748, -7.21219e-08, 0.694738)
scene.camera = ob_auto_camera
light_auto_sun = bpy.data.lights.new('AutoSun', 'SUN')
light_auto_sun.energy = 3.0
light_auto_sun.angle = 0.0523599
ob_auto_sun = bpy.data.objects.new('AutoSun', light_auto_sun)
scene.collection.objects.link(ob_auto_sun)
ob_auto_sun.rotation_euler = (0.872665, 0.174533, 0.523599)
bpy.context.view_layer.update()
